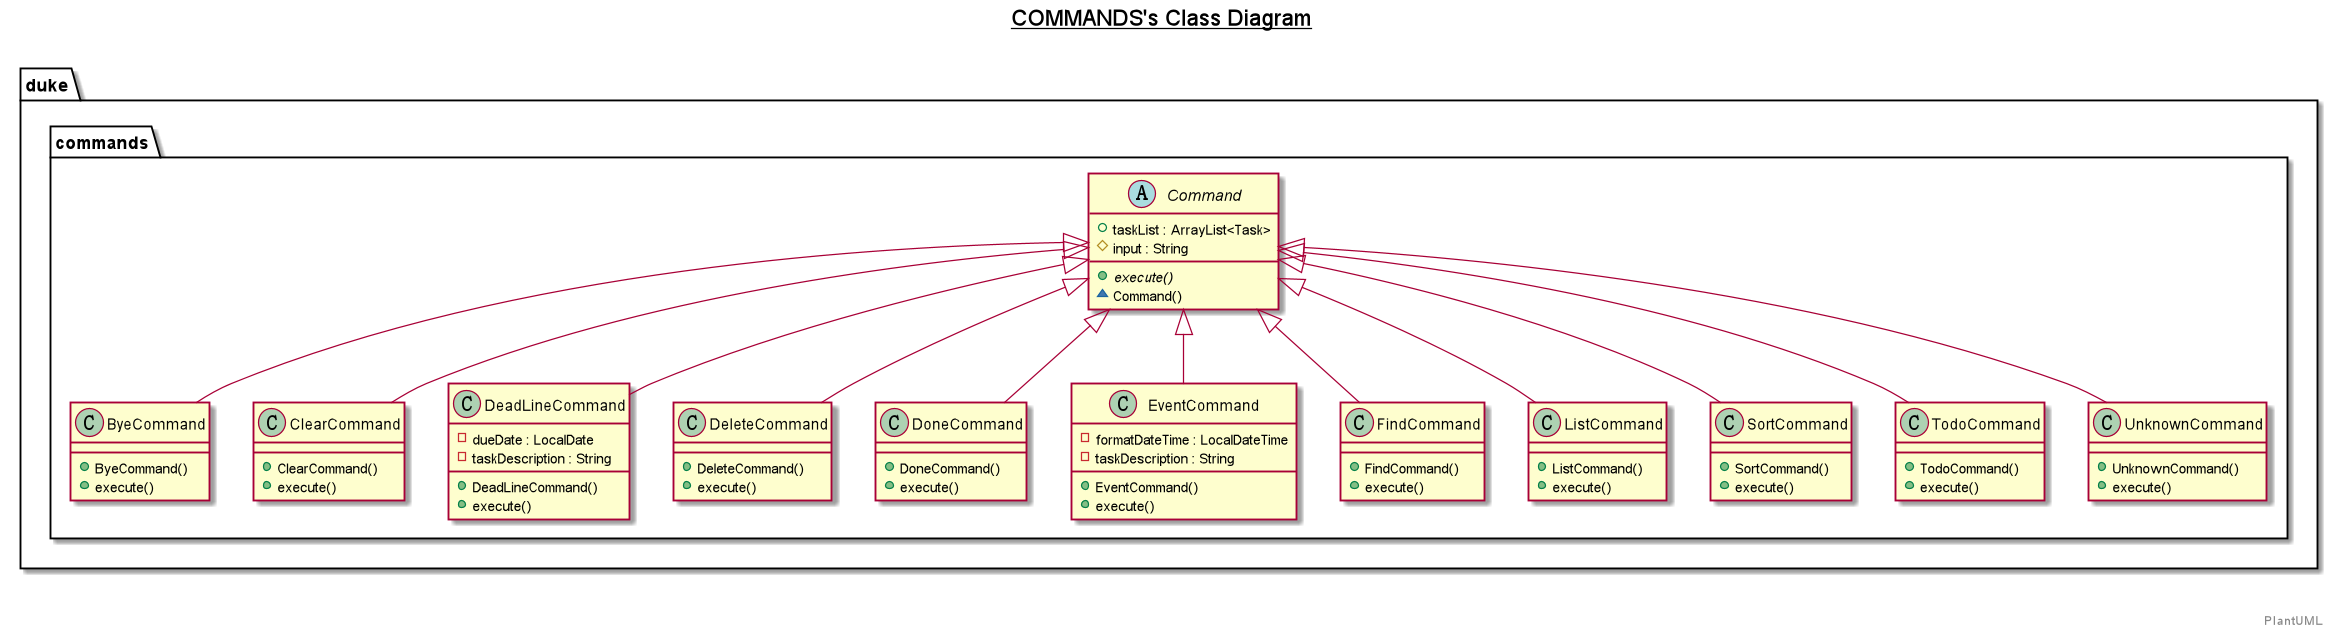

The diagram above was rendered by PlantUML. Its source (embedded in the PNG):
@startuml

title __COMMANDS's Class Diagram__\n

  namespace duke {
    namespace commands {
      class duke.commands.ByeCommand {
          + ByeCommand()
          + execute()
      }
    }
  }
  

  namespace duke {
    namespace commands {
      class duke.commands.ClearCommand {
          + ClearCommand()
          + execute()
      }
    }
  }
  

  namespace duke {
    namespace commands {
      abstract class duke.commands.Command {
          + taskList : ArrayList<Task>
          # input : String
          {abstract} + execute()
          ~ Command()
      }
    }
  }
  

  namespace duke {
    namespace commands {
      class duke.commands.DeadLineCommand {
          - dueDate : LocalDate
          - taskDescription : String
          + DeadLineCommand()
          + execute()
      }
    }
  }
  

  namespace duke {
    namespace commands {
      class duke.commands.DeleteCommand {
          + DeleteCommand()
          + execute()
      }
    }
  }
  

  namespace duke {
    namespace commands {
      class duke.commands.DoneCommand {
          + DoneCommand()
          + execute()
      }
    }
  }
  

  namespace duke {
    namespace commands {
      class duke.commands.EventCommand {
          - formatDateTime : LocalDateTime
          - taskDescription : String
          + EventCommand()
          + execute()
      }
    }
  }
  

  namespace duke {
    namespace commands {
      class duke.commands.FindCommand {
          + FindCommand()
          + execute()
      }
    }
  }
  

  namespace duke {
    namespace commands {
      class duke.commands.ListCommand {
          + ListCommand()
          + execute()
      }
    }
  }
  

  namespace duke {
    namespace commands {
      class duke.commands.SortCommand {
          + SortCommand()
          + execute()
      }
    }
  }
  

  namespace duke {
    namespace commands {
      class duke.commands.TodoCommand {
          + TodoCommand()
          + execute()
      }
    }
  }
  

  namespace duke {
    namespace commands {
      class duke.commands.UnknownCommand {
          + UnknownCommand()
          + execute()
      }
    }
  }
  

  duke.commands.ByeCommand -up-|> duke.commands.Command
  duke.commands.ClearCommand -up-|> duke.commands.Command
  duke.commands.DeadLineCommand -up-|> duke.commands.Command
  duke.commands.DeleteCommand -up-|> duke.commands.Command
  duke.commands.DoneCommand -up-|> duke.commands.Command
  duke.commands.EventCommand -up-|> duke.commands.Command
  duke.commands.FindCommand -up-|> duke.commands.Command
  duke.commands.ListCommand -up-|> duke.commands.Command
  duke.commands.SortCommand -up-|> duke.commands.Command
  duke.commands.TodoCommand -up-|> duke.commands.Command
  duke.commands.UnknownCommand -up-|> duke.commands.Command


right footer


PlantUML
endfooter

@enduml